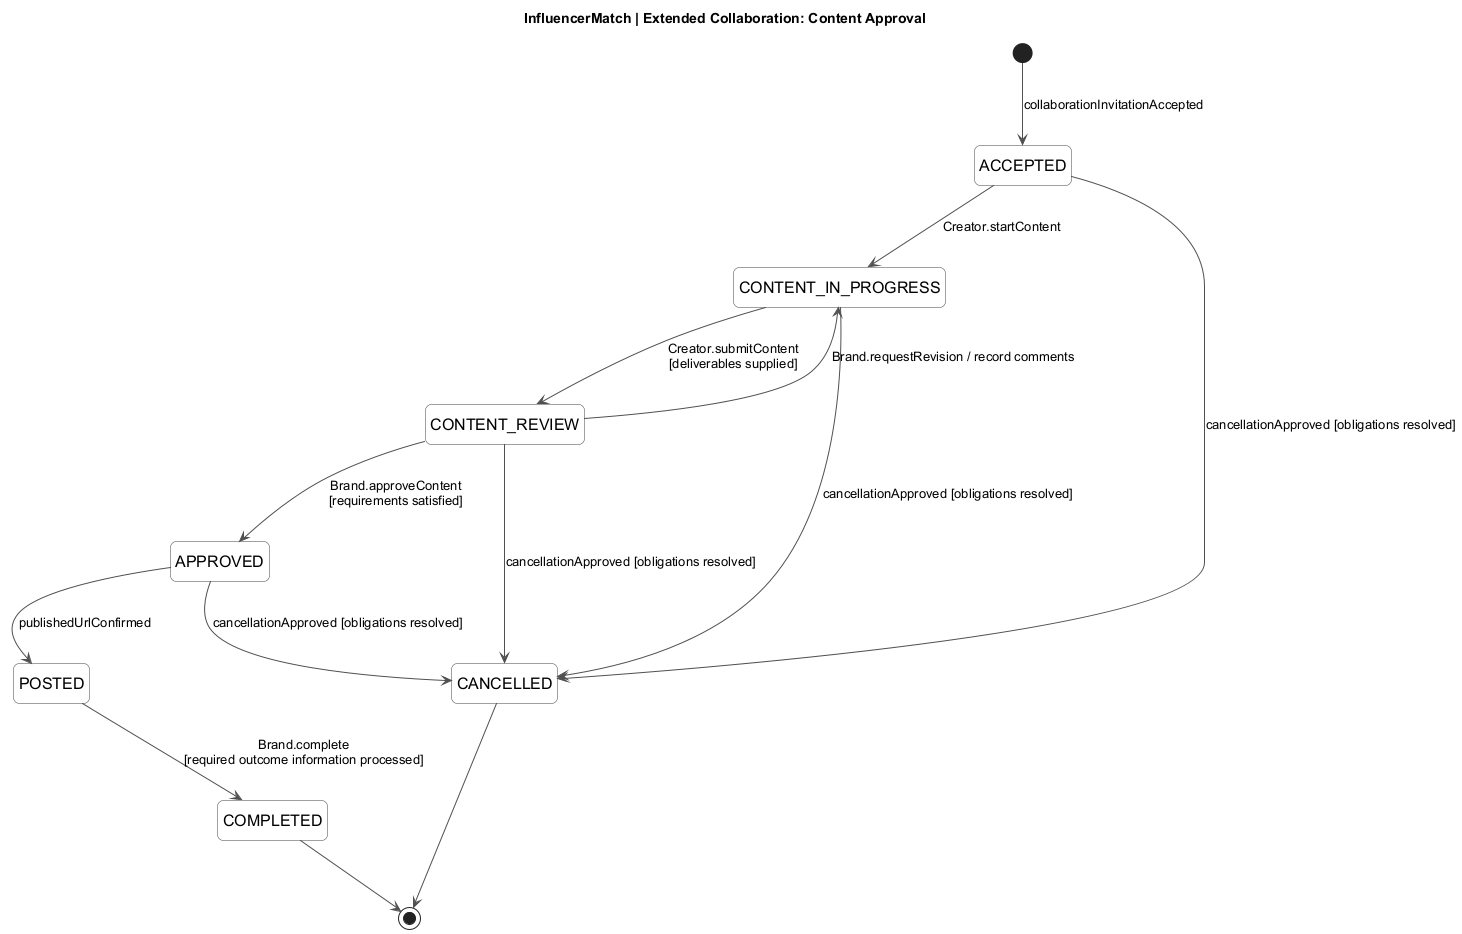

The diagram above was rendered by PlantUML. Its source (embedded in the PNG):
@startuml
skinparam backgroundColor white
skinparam shadowing false
skinparam defaultFontName Arial
skinparam defaultFontSize 15
skinparam ArrowFontSize 13
skinparam stateFontSize 16
skinparam stateBackgroundColor #FFFFFF
skinparam stateBorderColor #404040
skinparam ArrowColor #505050
skinparam roundcorner 12
skinparam nodesep 55
skinparam ranksep 65
hide empty description
title InfluencerMatch | Extended Collaboration: Content Approval
[*] --> ACCEPTED : collaborationInvitationAccepted
ACCEPTED --> CONTENT_IN_PROGRESS : Creator.startContent
CONTENT_IN_PROGRESS --> CONTENT_REVIEW : Creator.submitContent\n[deliverables supplied]
CONTENT_REVIEW -[norank]-> CONTENT_IN_PROGRESS : Brand.requestRevision / record comments
CONTENT_REVIEW --> APPROVED : Brand.approveContent\n[requirements satisfied]
APPROVED --> POSTED : publishedUrlConfirmed
POSTED --> COMPLETED : Brand.complete\n[required outcome information processed]
ACCEPTED --> CANCELLED : cancellationApproved [obligations resolved]
CONTENT_IN_PROGRESS --> CANCELLED : cancellationApproved [obligations resolved]
CONTENT_REVIEW --> CANCELLED : cancellationApproved [obligations resolved]
APPROVED --> CANCELLED : cancellationApproved [obligations resolved]
COMPLETED --> [*]
CANCELLED --> [*]
@enduml